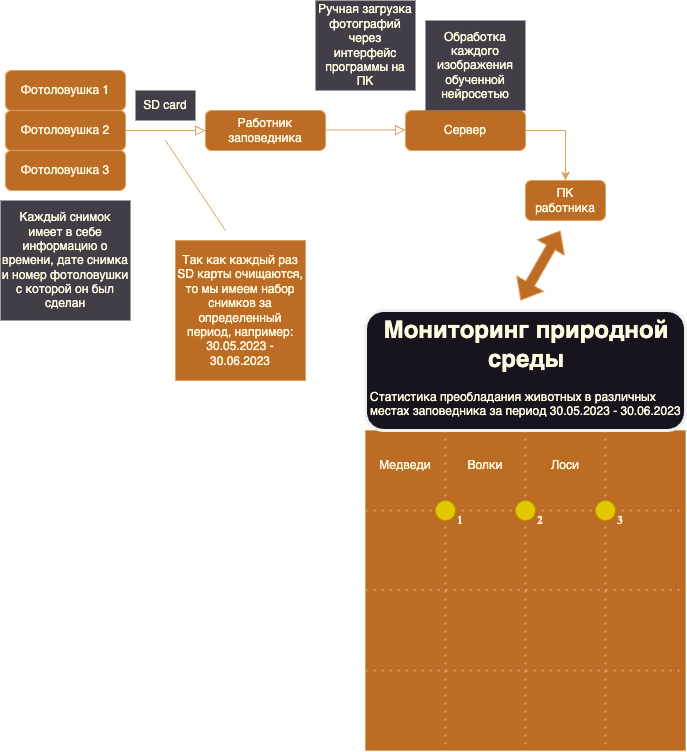

The diagram above was exported from draw.io. Its source (the exported page's mxGraphModel, read from the mxfile embedded in the PNG):
<mxGraphModel dx="1060" dy="666" grid="1" gridSize="10" guides="1" tooltips="1" connect="1" arrows="1" fold="1" page="1" pageScale="1" pageWidth="827" pageHeight="1169" background="#145d44" math="0" shadow="0">
  <root>
    <mxCell id="WIyWlLk6GJQsqaUBKTNV-0" />
    <mxCell id="WIyWlLk6GJQsqaUBKTNV-1" parent="WIyWlLk6GJQsqaUBKTNV-0" />
    <mxCell id="WIyWlLk6GJQsqaUBKTNV-2" value="" style="rounded=0;html=1;jettySize=auto;orthogonalLoop=1;fontSize=11;endArrow=block;endFill=0;endSize=8;strokeWidth=1;shadow=0;labelBackgroundColor=none;edgeStyle=orthogonalEdgeStyle;entryX=0;entryY=0.5;entryDx=0;entryDy=0;strokeColor=#DDA15E;fontColor=default;" parent="WIyWlLk6GJQsqaUBKTNV-1" source="WIyWlLk6GJQsqaUBKTNV-3" target="UN8iPi8M0M4lKCketsCk-2" edge="1">
      <mxGeometry relative="1" as="geometry">
        <mxPoint x="225" y="190" as="targetPoint" />
      </mxGeometry>
    </mxCell>
    <mxCell id="WIyWlLk6GJQsqaUBKTNV-3" value="Фотоловушка 2" style="rounded=1;whiteSpace=wrap;html=1;fontSize=12;glass=0;strokeWidth=1;shadow=0;labelBackgroundColor=none;fillColor=#BC6C25;strokeColor=#DDA15E;fontColor=#FEFAE0;" parent="WIyWlLk6GJQsqaUBKTNV-1" vertex="1">
      <mxGeometry x="45" y="170" width="120" height="40" as="geometry" />
    </mxCell>
    <mxCell id="UN8iPi8M0M4lKCketsCk-0" value="Фотоловушка 3" style="rounded=1;whiteSpace=wrap;html=1;fontSize=12;glass=0;strokeWidth=1;shadow=0;labelBackgroundColor=none;fillColor=#BC6C25;strokeColor=#DDA15E;fontColor=#FEFAE0;" vertex="1" parent="WIyWlLk6GJQsqaUBKTNV-1">
      <mxGeometry x="45" y="210" width="120" height="40" as="geometry" />
    </mxCell>
    <mxCell id="UN8iPi8M0M4lKCketsCk-1" value="Фотоловушка 1" style="rounded=1;whiteSpace=wrap;html=1;fontSize=12;glass=0;strokeWidth=1;shadow=0;labelBackgroundColor=none;fillColor=#BC6C25;strokeColor=#DDA15E;fontColor=#FEFAE0;" vertex="1" parent="WIyWlLk6GJQsqaUBKTNV-1">
      <mxGeometry x="45" y="130" width="120" height="40" as="geometry" />
    </mxCell>
    <mxCell id="UN8iPi8M0M4lKCketsCk-2" value="Работник заповедника" style="rounded=1;whiteSpace=wrap;html=1;fontSize=12;glass=0;strokeWidth=1;shadow=0;labelBackgroundColor=none;fillColor=#BC6C25;strokeColor=#DDA15E;fontColor=#FEFAE0;" vertex="1" parent="WIyWlLk6GJQsqaUBKTNV-1">
      <mxGeometry x="245" y="170" width="120" height="40" as="geometry" />
    </mxCell>
    <mxCell id="UN8iPi8M0M4lKCketsCk-5" value="SD card" style="text;html=1;strokeColor=none;fillColor=#423e47;align=center;verticalAlign=middle;whiteSpace=wrap;rounded=0;labelBackgroundColor=none;fontColor=#FEFAE0;" vertex="1" parent="WIyWlLk6GJQsqaUBKTNV-1">
      <mxGeometry x="175" y="150" width="60" height="30" as="geometry" />
    </mxCell>
    <mxCell id="UN8iPi8M0M4lKCketsCk-6" value="" style="rounded=0;html=1;jettySize=auto;orthogonalLoop=1;fontSize=11;endArrow=block;endFill=0;endSize=8;strokeWidth=1;shadow=0;labelBackgroundColor=none;edgeStyle=orthogonalEdgeStyle;entryX=0;entryY=0.5;entryDx=0;entryDy=0;strokeColor=#DDA15E;fontColor=default;" edge="1" parent="WIyWlLk6GJQsqaUBKTNV-1">
      <mxGeometry relative="1" as="geometry">
        <mxPoint x="365" y="189.51999999999998" as="sourcePoint" />
        <mxPoint x="445" y="189.51999999999998" as="targetPoint" />
      </mxGeometry>
    </mxCell>
    <mxCell id="UN8iPi8M0M4lKCketsCk-7" value="Ручная загрузка фотографий через интерфейс программы на ПК" style="text;html=1;strokeColor=none;fillColor=#423e47;align=center;verticalAlign=middle;whiteSpace=wrap;rounded=0;labelBackgroundColor=none;fontColor=#FEFAE0;gradientColor=none;" vertex="1" parent="WIyWlLk6GJQsqaUBKTNV-1">
      <mxGeometry x="355" y="60" width="100" height="90" as="geometry" />
    </mxCell>
    <mxCell id="UN8iPi8M0M4lKCketsCk-8" value="Сервер" style="rounded=1;whiteSpace=wrap;html=1;fontSize=12;glass=0;strokeWidth=1;shadow=0;labelBackgroundColor=none;fillColor=#BC6C25;strokeColor=#DDA15E;fontColor=#FEFAE0;" vertex="1" parent="WIyWlLk6GJQsqaUBKTNV-1">
      <mxGeometry x="445" y="170" width="120" height="40" as="geometry" />
    </mxCell>
    <mxCell id="UN8iPi8M0M4lKCketsCk-9" value="Обработка каждого изображения обученной нейросетью" style="text;html=1;strokeColor=none;fillColor=#423e47;align=center;verticalAlign=middle;whiteSpace=wrap;rounded=0;labelBackgroundColor=none;fontColor=#FEFAE0;fillStyle=auto;gradientColor=none;" vertex="1" parent="WIyWlLk6GJQsqaUBKTNV-1">
      <mxGeometry x="465" y="80" width="100" height="90" as="geometry" />
    </mxCell>
    <mxCell id="UN8iPi8M0M4lKCketsCk-11" value="Каждый снимок имеет в себе информацию о времени, дате снимка и номер фотоловушки с которой он был сделан" style="text;html=1;strokeColor=none;fillColor=#423e47;align=center;verticalAlign=middle;whiteSpace=wrap;rounded=0;labelBackgroundColor=none;fontColor=#FEFAE0;" vertex="1" parent="WIyWlLk6GJQsqaUBKTNV-1">
      <mxGeometry x="40" y="260" width="130" height="120" as="geometry" />
    </mxCell>
    <mxCell id="UN8iPi8M0M4lKCketsCk-17" value="Так как каждый раз SD карты очищаются, то мы имеем набор снимков за определенный период, например:&lt;br&gt;30.05.2023 - 30.06.2023" style="rounded=0;whiteSpace=wrap;html=1;labelBackgroundColor=none;fillColor=#BC6C25;strokeColor=#DDA15E;fontColor=#FEFAE0;" vertex="1" parent="WIyWlLk6GJQsqaUBKTNV-1">
      <mxGeometry x="215" y="300" width="130" height="140" as="geometry" />
    </mxCell>
    <mxCell id="UN8iPi8M0M4lKCketsCk-21" value="" style="endArrow=none;html=1;rounded=0;labelBackgroundColor=none;strokeColor=#DDA15E;fontColor=default;" edge="1" parent="WIyWlLk6GJQsqaUBKTNV-1">
      <mxGeometry width="50" height="50" relative="1" as="geometry">
        <mxPoint x="565" y="190" as="sourcePoint" />
        <mxPoint x="605" y="190" as="targetPoint" />
      </mxGeometry>
    </mxCell>
    <mxCell id="UN8iPi8M0M4lKCketsCk-22" value="" style="endArrow=classic;html=1;rounded=0;labelBackgroundColor=none;strokeColor=#DDA15E;fontColor=default;" edge="1" parent="WIyWlLk6GJQsqaUBKTNV-1">
      <mxGeometry width="50" height="50" relative="1" as="geometry">
        <mxPoint x="605" y="190" as="sourcePoint" />
        <mxPoint x="605" y="240" as="targetPoint" />
      </mxGeometry>
    </mxCell>
    <mxCell id="UN8iPi8M0M4lKCketsCk-23" value="ПК работника" style="rounded=1;whiteSpace=wrap;html=1;fontSize=12;glass=0;strokeWidth=1;shadow=0;labelBackgroundColor=none;fillColor=#BC6C25;strokeColor=#DDA15E;fontColor=#FEFAE0;" vertex="1" parent="WIyWlLk6GJQsqaUBKTNV-1">
      <mxGeometry x="565" y="240" width="80" height="40" as="geometry" />
    </mxCell>
    <mxCell id="UN8iPi8M0M4lKCketsCk-26" value="" style="rounded=0;whiteSpace=wrap;html=1;labelBackgroundColor=none;fillColor=#BC6C25;strokeColor=#DDA15E;fontColor=#FEFAE0;" vertex="1" parent="WIyWlLk6GJQsqaUBKTNV-1">
      <mxGeometry x="405" y="490" width="320" height="320" as="geometry" />
    </mxCell>
    <mxCell id="UN8iPi8M0M4lKCketsCk-28" value="" style="endArrow=none;dashed=1;html=1;dashPattern=1 3;strokeWidth=2;rounded=0;exitX=0;exitY=0.25;exitDx=0;exitDy=0;entryX=1;entryY=0.25;entryDx=0;entryDy=0;labelBackgroundColor=none;strokeColor=#DDA15E;fontColor=default;" edge="1" parent="WIyWlLk6GJQsqaUBKTNV-1" source="UN8iPi8M0M4lKCketsCk-26" target="UN8iPi8M0M4lKCketsCk-26">
      <mxGeometry width="50" height="50" relative="1" as="geometry">
        <mxPoint x="485" y="580" as="sourcePoint" />
        <mxPoint x="535" y="530" as="targetPoint" />
      </mxGeometry>
    </mxCell>
    <mxCell id="UN8iPi8M0M4lKCketsCk-31" value="" style="endArrow=none;dashed=1;html=1;dashPattern=1 3;strokeWidth=2;rounded=0;exitX=0;exitY=0.25;exitDx=0;exitDy=0;entryX=1;entryY=0.25;entryDx=0;entryDy=0;labelBackgroundColor=none;strokeColor=#DDA15E;fontColor=default;" edge="1" parent="WIyWlLk6GJQsqaUBKTNV-1">
      <mxGeometry width="50" height="50" relative="1" as="geometry">
        <mxPoint x="405" y="649.52" as="sourcePoint" />
        <mxPoint x="725" y="649.52" as="targetPoint" />
      </mxGeometry>
    </mxCell>
    <mxCell id="UN8iPi8M0M4lKCketsCk-33" value="" style="endArrow=none;dashed=1;html=1;dashPattern=1 3;strokeWidth=2;rounded=0;exitX=0;exitY=0.25;exitDx=0;exitDy=0;entryX=1;entryY=0.25;entryDx=0;entryDy=0;labelBackgroundColor=none;strokeColor=#DDA15E;fontColor=default;" edge="1" parent="WIyWlLk6GJQsqaUBKTNV-1">
      <mxGeometry width="50" height="50" relative="1" as="geometry">
        <mxPoint x="405" y="730" as="sourcePoint" />
        <mxPoint x="725" y="730" as="targetPoint" />
      </mxGeometry>
    </mxCell>
    <mxCell id="UN8iPi8M0M4lKCketsCk-35" value="" style="endArrow=none;dashed=1;html=1;dashPattern=1 3;strokeWidth=2;rounded=0;exitX=0.25;exitY=0;exitDx=0;exitDy=0;entryX=0.25;entryY=1;entryDx=0;entryDy=0;labelBackgroundColor=none;strokeColor=#DDA15E;fontColor=default;" edge="1" parent="WIyWlLk6GJQsqaUBKTNV-1" source="UN8iPi8M0M4lKCketsCk-26" target="UN8iPi8M0M4lKCketsCk-26">
      <mxGeometry width="50" height="50" relative="1" as="geometry">
        <mxPoint x="415" y="580" as="sourcePoint" />
        <mxPoint x="735" y="580" as="targetPoint" />
      </mxGeometry>
    </mxCell>
    <mxCell id="UN8iPi8M0M4lKCketsCk-36" value="" style="endArrow=none;dashed=1;html=1;dashPattern=1 3;strokeWidth=2;rounded=0;exitX=0.25;exitY=0;exitDx=0;exitDy=0;entryX=0.25;entryY=1;entryDx=0;entryDy=0;labelBackgroundColor=none;strokeColor=#DDA15E;fontColor=default;" edge="1" parent="WIyWlLk6GJQsqaUBKTNV-1">
      <mxGeometry width="50" height="50" relative="1" as="geometry">
        <mxPoint x="565" y="490" as="sourcePoint" />
        <mxPoint x="565" y="810" as="targetPoint" />
      </mxGeometry>
    </mxCell>
    <mxCell id="UN8iPi8M0M4lKCketsCk-37" value="" style="endArrow=none;dashed=1;html=1;dashPattern=1 3;strokeWidth=2;rounded=0;exitX=0.25;exitY=0;exitDx=0;exitDy=0;entryX=0.25;entryY=1;entryDx=0;entryDy=0;labelBackgroundColor=none;strokeColor=#DDA15E;fontColor=default;" edge="1" parent="WIyWlLk6GJQsqaUBKTNV-1">
      <mxGeometry width="50" height="50" relative="1" as="geometry">
        <mxPoint x="645" y="490" as="sourcePoint" />
        <mxPoint x="645" y="810" as="targetPoint" />
      </mxGeometry>
    </mxCell>
    <mxCell id="UN8iPi8M0M4lKCketsCk-52" value="" style="ellipse;whiteSpace=wrap;html=1;fillColor=#e3c800;fontColor=#000000;strokeColor=#B09500;labelBackgroundColor=none;" vertex="1" parent="WIyWlLk6GJQsqaUBKTNV-1">
      <mxGeometry x="475" y="560" width="20" height="20" as="geometry" />
    </mxCell>
    <mxCell id="UN8iPi8M0M4lKCketsCk-54" value="" style="ellipse;whiteSpace=wrap;html=1;fillColor=#e3c800;fontColor=#000000;strokeColor=#B09500;labelBackgroundColor=none;" vertex="1" parent="WIyWlLk6GJQsqaUBKTNV-1">
      <mxGeometry x="555" y="560" width="20" height="20" as="geometry" />
    </mxCell>
    <mxCell id="UN8iPi8M0M4lKCketsCk-55" value="" style="ellipse;whiteSpace=wrap;html=1;fillColor=#e3c800;fontColor=#000000;strokeColor=#B09500;labelBackgroundColor=none;" vertex="1" parent="WIyWlLk6GJQsqaUBKTNV-1">
      <mxGeometry x="635" y="560" width="20" height="20" as="geometry" />
    </mxCell>
    <mxCell id="UN8iPi8M0M4lKCketsCk-56" value="&lt;b&gt;&lt;font face=&quot;Times New Roman&quot;&gt;1&lt;/font&gt;&lt;/b&gt;" style="text;html=1;strokeColor=none;fillColor=none;align=center;verticalAlign=middle;whiteSpace=wrap;rounded=0;labelBackgroundColor=none;fontColor=#FEFAE0;" vertex="1" parent="WIyWlLk6GJQsqaUBKTNV-1">
      <mxGeometry x="495" y="570" width="10" height="20" as="geometry" />
    </mxCell>
    <mxCell id="UN8iPi8M0M4lKCketsCk-58" value="&lt;b&gt;&lt;font face=&quot;Times New Roman&quot;&gt;2&lt;/font&gt;&lt;/b&gt;" style="text;html=1;strokeColor=none;fillColor=none;align=center;verticalAlign=middle;whiteSpace=wrap;rounded=0;labelBackgroundColor=none;fontColor=#FEFAE0;" vertex="1" parent="WIyWlLk6GJQsqaUBKTNV-1">
      <mxGeometry x="575" y="570" width="10" height="20" as="geometry" />
    </mxCell>
    <mxCell id="UN8iPi8M0M4lKCketsCk-59" value="&lt;b&gt;&lt;font face=&quot;Times New Roman&quot;&gt;3&lt;/font&gt;&lt;/b&gt;" style="text;html=1;strokeColor=none;fillColor=none;align=center;verticalAlign=middle;whiteSpace=wrap;rounded=0;labelBackgroundColor=none;fontColor=#FEFAE0;" vertex="1" parent="WIyWlLk6GJQsqaUBKTNV-1">
      <mxGeometry x="655" y="570" width="10" height="20" as="geometry" />
    </mxCell>
    <mxCell id="UN8iPi8M0M4lKCketsCk-63" value="&lt;h1 style=&quot;text-align: center;&quot;&gt;Мониторинг природной среды&lt;/h1&gt;&lt;p&gt;Статистика преобладания животных в различных местах заповедника за период 30.05.2023 - 30.06.2023&lt;/p&gt;" style="text;html=1;strokeColor=default;fillColor=default;spacing=5;spacingTop=-20;whiteSpace=wrap;overflow=hidden;rounded=1;labelBackgroundColor=none;fontColor=#FEFAE0;strokeWidth=3;" vertex="1" parent="WIyWlLk6GJQsqaUBKTNV-1">
      <mxGeometry x="405" y="370" width="320" height="120" as="geometry" />
    </mxCell>
    <mxCell id="UN8iPi8M0M4lKCketsCk-64" value="Медведи" style="text;html=1;strokeColor=none;fillColor=none;align=center;verticalAlign=middle;whiteSpace=wrap;rounded=0;labelBackgroundColor=none;fontColor=#FEFAE0;" vertex="1" parent="WIyWlLk6GJQsqaUBKTNV-1">
      <mxGeometry x="415" y="510" width="60" height="30" as="geometry" />
    </mxCell>
    <mxCell id="UN8iPi8M0M4lKCketsCk-65" value="Волки" style="text;html=1;strokeColor=none;fillColor=none;align=center;verticalAlign=middle;whiteSpace=wrap;rounded=0;labelBackgroundColor=none;fontColor=#FEFAE0;" vertex="1" parent="WIyWlLk6GJQsqaUBKTNV-1">
      <mxGeometry x="495" y="510" width="60" height="30" as="geometry" />
    </mxCell>
    <mxCell id="UN8iPi8M0M4lKCketsCk-66" value="Лоси" style="text;html=1;strokeColor=none;fillColor=none;align=center;verticalAlign=middle;whiteSpace=wrap;rounded=0;labelBackgroundColor=none;fontColor=#FEFAE0;" vertex="1" parent="WIyWlLk6GJQsqaUBKTNV-1">
      <mxGeometry x="575" y="510" width="60" height="30" as="geometry" />
    </mxCell>
    <mxCell id="UN8iPi8M0M4lKCketsCk-67" value="" style="endArrow=none;html=1;rounded=0;labelBackgroundColor=none;strokeColor=#DDA15E;fontColor=default;" edge="1" parent="WIyWlLk6GJQsqaUBKTNV-1">
      <mxGeometry width="50" height="50" relative="1" as="geometry">
        <mxPoint x="265" y="290" as="sourcePoint" />
        <mxPoint x="205" y="200" as="targetPoint" />
      </mxGeometry>
    </mxCell>
    <mxCell id="UN8iPi8M0M4lKCketsCk-71" value="" style="shape=flexArrow;endArrow=classic;startArrow=classic;html=1;rounded=0;strokeColor=#DDA15E;fontColor=#FEFAE0;fillColor=#BC6C25;" edge="1" parent="WIyWlLk6GJQsqaUBKTNV-1">
      <mxGeometry width="100" height="100" relative="1" as="geometry">
        <mxPoint x="560" y="360" as="sourcePoint" />
        <mxPoint x="600" y="290" as="targetPoint" />
      </mxGeometry>
    </mxCell>
  </root>
</mxGraphModel>